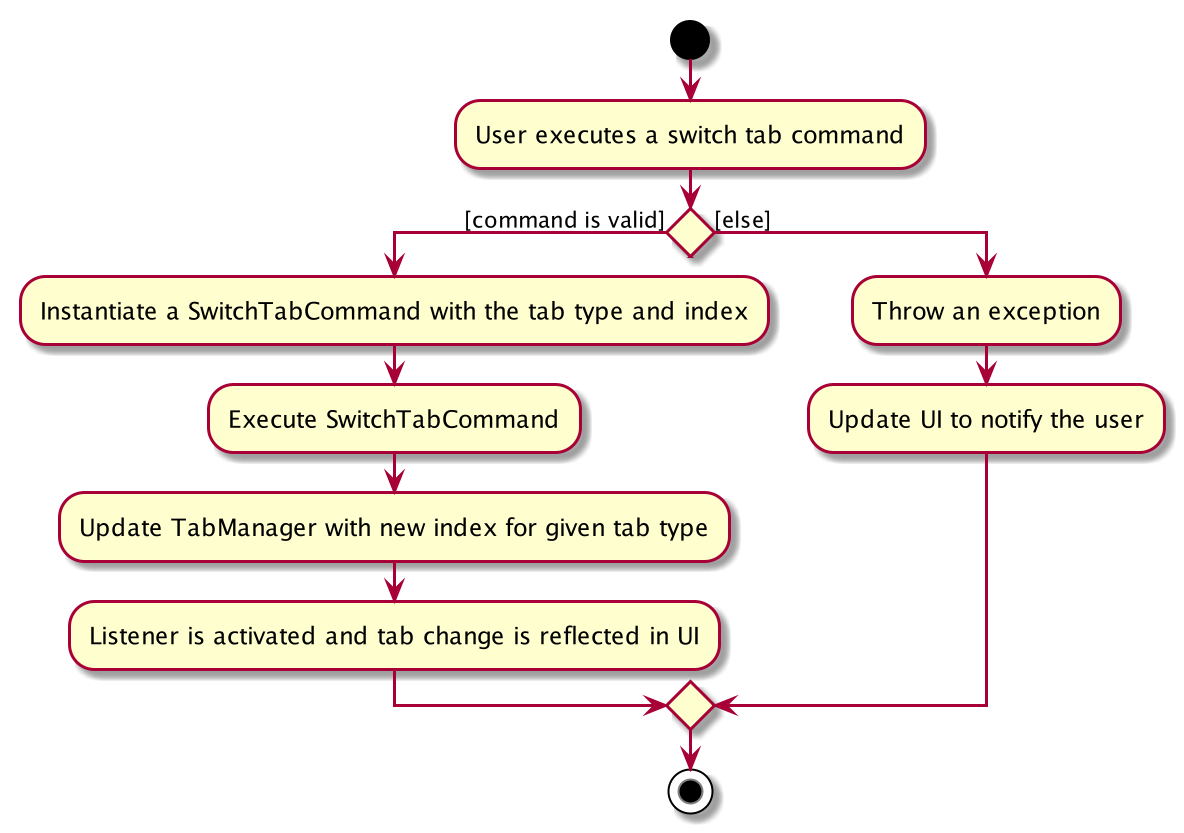

The diagram above was rendered by PlantUML. Its source (embedded in the PNG):
@startuml

start

:User executes a switch tab command;

if () then ([command is valid])
	:Instantiate a SwitchTabCommand with the tab type and index;
	:Execute SwitchTabCommand;
	:Update TabManager with new index for given tab type;
	:Listener is activated and tab change is reflected in UI;
else ([else])
	:Throw an exception;
	:Update UI to notify the user;
endif

stop

@enduml